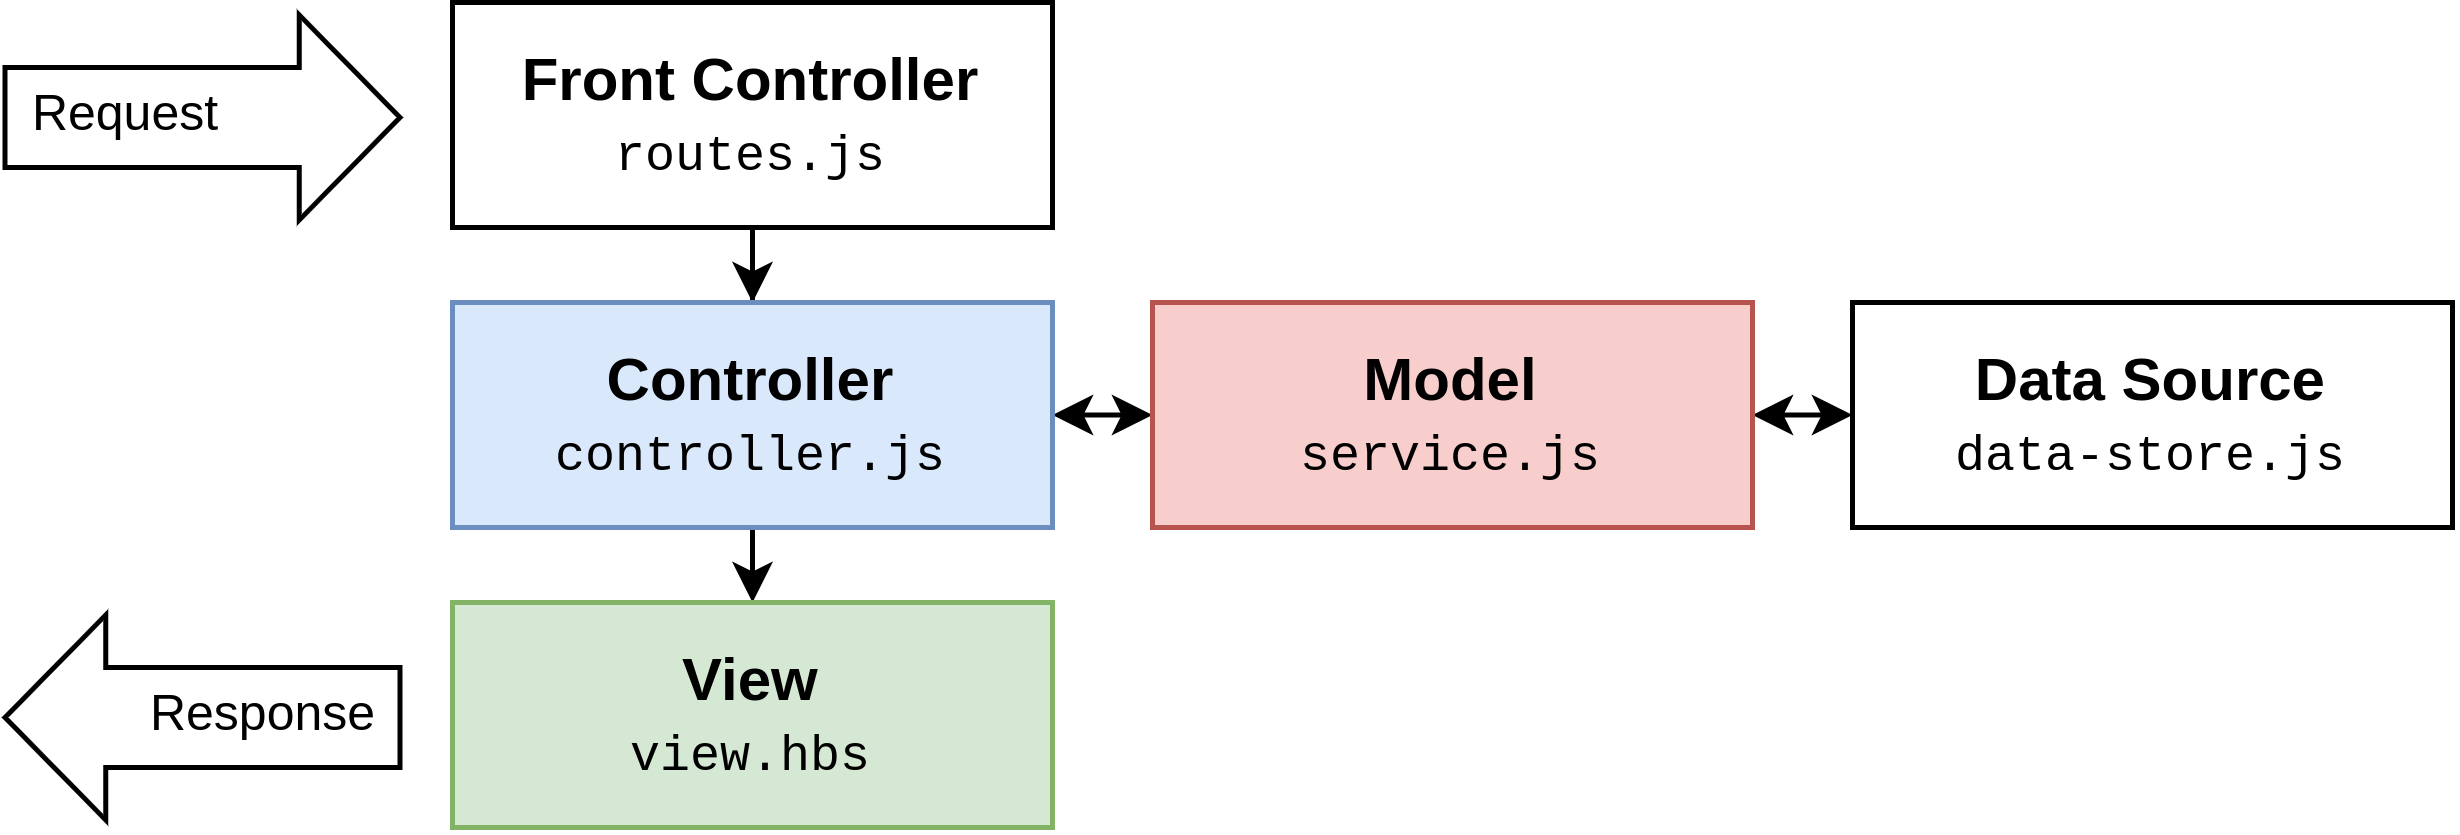

The diagram above was exported from draw.io. Its source (the exported page's mxGraphModel, read from the mxfile embedded in the PNG):
<mxGraphModel dx="724" dy="413" grid="1" gridSize="10" guides="1" tooltips="1" connect="1" arrows="1" fold="1" page="1" pageScale="1" pageWidth="827" pageHeight="1169" math="0" shadow="0">
  <root>
    <mxCell id="0" />
    <mxCell id="1" parent="0" />
    <mxCell id="MyvkbqtwFL9lbYPTb9Xw-1" value="" style="shape=flexArrow;endArrow=block;html=1;rounded=0;width=20;endSize=6.382857142857143;fillColor=default;" parent="1" edge="1">
      <mxGeometry width="50" height="50" relative="1" as="geometry">
        <mxPoint x="50" y="113" as="sourcePoint" />
        <mxPoint x="130" y="113" as="targetPoint" />
        <Array as="points" />
      </mxGeometry>
    </mxCell>
    <mxCell id="MyvkbqtwFL9lbYPTb9Xw-5" value="" style="edgeStyle=orthogonalEdgeStyle;rounded=0;orthogonalLoop=1;jettySize=auto;html=1;startSize=5;endSize=5;" parent="1" source="MyvkbqtwFL9lbYPTb9Xw-2" target="MyvkbqtwFL9lbYPTb9Xw-3" edge="1">
      <mxGeometry relative="1" as="geometry" />
    </mxCell>
    <mxCell id="MyvkbqtwFL9lbYPTb9Xw-2" value="&lt;b&gt;Front Controller&lt;/b&gt;&lt;br&gt;&lt;font style=&quot;font-size: 10px;&quot; face=&quot;Courier New&quot;&gt;routes.js&lt;/font&gt;" style="rounded=0;whiteSpace=wrap;html=1;" parent="1" vertex="1">
      <mxGeometry x="140" y="90" width="120" height="45" as="geometry" />
    </mxCell>
    <mxCell id="MyvkbqtwFL9lbYPTb9Xw-6" style="edgeStyle=orthogonalEdgeStyle;rounded=0;orthogonalLoop=1;jettySize=auto;html=1;exitX=0.5;exitY=1;exitDx=0;exitDy=0;entryX=0.5;entryY=0;entryDx=0;entryDy=0;startSize=5;endSize=5;" parent="1" source="MyvkbqtwFL9lbYPTb9Xw-3" target="MyvkbqtwFL9lbYPTb9Xw-4" edge="1">
      <mxGeometry relative="1" as="geometry" />
    </mxCell>
    <mxCell id="MyvkbqtwFL9lbYPTb9Xw-8" style="edgeStyle=orthogonalEdgeStyle;rounded=0;orthogonalLoop=1;jettySize=auto;html=1;exitX=1;exitY=0.5;exitDx=0;exitDy=0;entryX=0;entryY=0.5;entryDx=0;entryDy=0;startArrow=classic;startFill=1;startSize=5;endSize=5;" parent="1" source="MyvkbqtwFL9lbYPTb9Xw-3" target="MyvkbqtwFL9lbYPTb9Xw-7" edge="1">
      <mxGeometry relative="1" as="geometry" />
    </mxCell>
    <mxCell id="MyvkbqtwFL9lbYPTb9Xw-3" value="&lt;b&gt;Controller&lt;/b&gt;&lt;br&gt;&lt;font style=&quot;font-size: 10px;&quot; face=&quot;Courier New&quot;&gt;controller.js&lt;/font&gt;" style="rounded=0;whiteSpace=wrap;html=1;fillColor=#dae8fc;strokeColor=#6c8ebf;" parent="1" vertex="1">
      <mxGeometry x="140" y="150" width="120" height="45" as="geometry" />
    </mxCell>
    <mxCell id="MyvkbqtwFL9lbYPTb9Xw-4" value="&lt;b&gt;View&lt;/b&gt;&lt;br&gt;&lt;font face=&quot;Courier New&quot;&gt;&lt;span style=&quot;font-size: 10px;&quot;&gt;view.hbs&lt;/span&gt;&lt;/font&gt;" style="rounded=0;whiteSpace=wrap;html=1;fillColor=#d5e8d4;strokeColor=#82b366;" parent="1" vertex="1">
      <mxGeometry x="140" y="210" width="120" height="45" as="geometry" />
    </mxCell>
    <mxCell id="MyvkbqtwFL9lbYPTb9Xw-10" style="edgeStyle=orthogonalEdgeStyle;rounded=0;orthogonalLoop=1;jettySize=auto;html=1;exitX=1;exitY=0.5;exitDx=0;exitDy=0;entryX=0;entryY=0.5;entryDx=0;entryDy=0;startArrow=classic;startFill=1;startSize=5;endSize=5;" parent="1" source="MyvkbqtwFL9lbYPTb9Xw-7" target="MyvkbqtwFL9lbYPTb9Xw-9" edge="1">
      <mxGeometry relative="1" as="geometry" />
    </mxCell>
    <mxCell id="MyvkbqtwFL9lbYPTb9Xw-7" value="&lt;b&gt;Model&lt;/b&gt;&lt;br&gt;&lt;font style=&quot;font-size: 10px;&quot; face=&quot;Courier New&quot;&gt;service.js&lt;/font&gt;" style="rounded=0;whiteSpace=wrap;html=1;fillColor=#f8cecc;strokeColor=#b85450;" parent="1" vertex="1">
      <mxGeometry x="280" y="150" width="120" height="45" as="geometry" />
    </mxCell>
    <mxCell id="MyvkbqtwFL9lbYPTb9Xw-9" value="&lt;b&gt;Data Source&lt;/b&gt;&lt;br&gt;&lt;font style=&quot;font-size: 10px;&quot; face=&quot;Courier New&quot;&gt;data-store.js&lt;/font&gt;" style="rounded=0;whiteSpace=wrap;html=1;" parent="1" vertex="1">
      <mxGeometry x="420" y="150" width="120" height="45" as="geometry" />
    </mxCell>
    <mxCell id="MyvkbqtwFL9lbYPTb9Xw-11" value="" style="shape=flexArrow;endArrow=block;html=1;rounded=0;width=20;endSize=6.382857142857143;fillColor=default;" parent="1" edge="1">
      <mxGeometry width="50" height="50" relative="1" as="geometry">
        <mxPoint x="130" y="233" as="sourcePoint" />
        <mxPoint x="50" y="233" as="targetPoint" />
      </mxGeometry>
    </mxCell>
    <mxCell id="MyvkbqtwFL9lbYPTb9Xw-13" value="&lt;font style=&quot;font-size: 10px;&quot;&gt;Request&lt;/font&gt;" style="text;html=1;strokeColor=none;fillColor=none;align=center;verticalAlign=middle;whiteSpace=wrap;rounded=0;" parent="1" vertex="1">
      <mxGeometry x="50" y="101" width="50" height="22.5" as="geometry" />
    </mxCell>
    <mxCell id="MyvkbqtwFL9lbYPTb9Xw-15" value="&lt;font style=&quot;font-size: 10px;&quot;&gt;Response&lt;/font&gt;" style="text;html=1;strokeColor=none;fillColor=none;align=center;verticalAlign=middle;whiteSpace=wrap;rounded=0;" parent="1" vertex="1">
      <mxGeometry x="75" y="221" width="55" height="22.5" as="geometry" />
    </mxCell>
  </root>
</mxGraphModel>